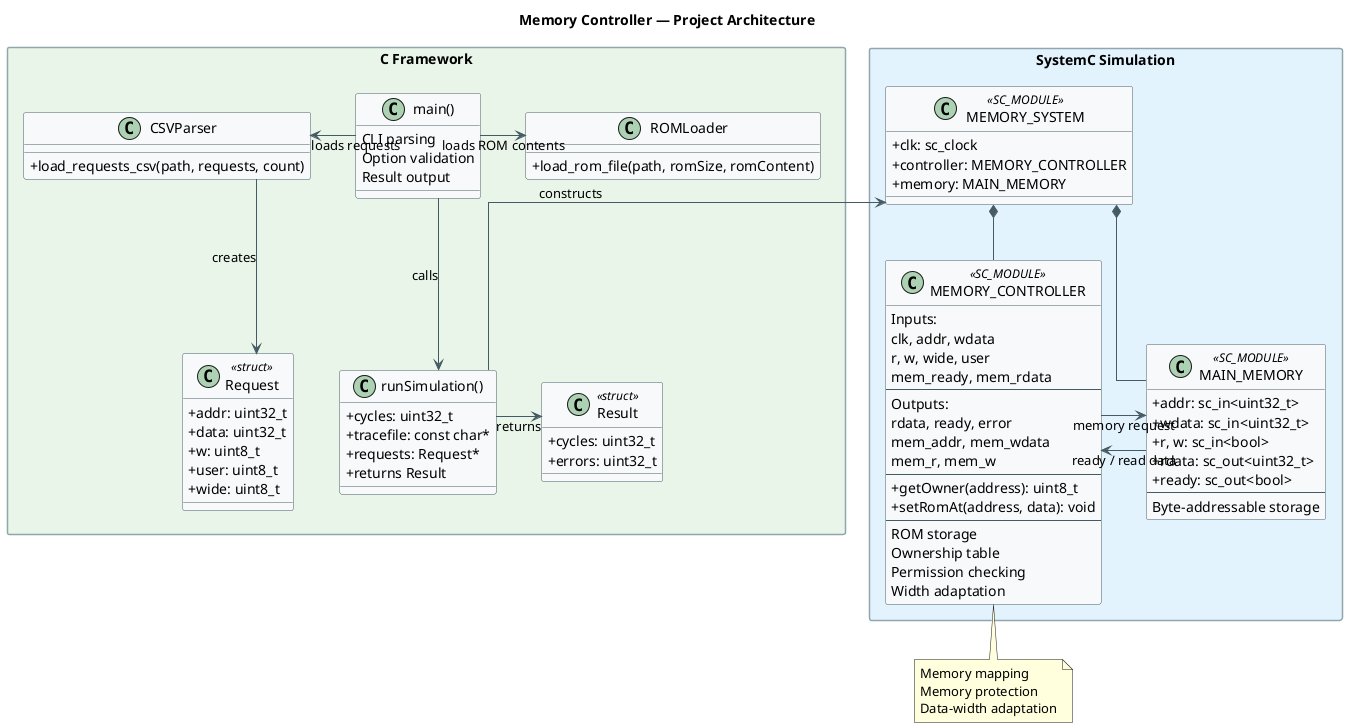

The diagram above was rendered by PlantUML. Its source (embedded in the PNG):
@startuml
title Memory Controller — Project Architecture

top to bottom direction

skinparam backgroundColor white
skinparam shadowing false
skinparam packageStyle rectangle
skinparam classAttributeIconSize 0
skinparam linetype ortho
skinparam nodesep 45
skinparam ranksep 55
skinparam ArrowColor #455A64
skinparam ClassBorderColor #455A64
skinparam ClassBackgroundColor #F7F9FA
skinparam PackageBorderColor #90A4AE

package "C Framework" as CFramework #E8F5E9 {
    together {
        class CSVParser {
            + load_requests_csv(path, requests, count)
        }

        class "main()" as Main {
            CLI parsing
            Option validation
            Result output
        }

        class ROMLoader {
            + load_rom_file(path, romSize, romContent)
        }
    }

    together {
        class Request <<struct>> {
            + addr: uint32_t
            + data: uint32_t
            + w: uint8_t
            + user: uint8_t
            + wide: uint8_t
        }

        class "runSimulation()" as Simulation {
            + cycles: uint32_t
            + tracefile: const char*
            + requests: Request*
            + returns Result
        }

        class Result <<struct>> {
            + cycles: uint32_t
            + errors: uint32_t
        }
    }

    CSVParser -[hidden]right- Main
    Main -[hidden]right- ROMLoader
    Request -[hidden]right- Simulation
    Simulation -[hidden]right- Result

    CSVParser -[hidden]down- Request
    Main -[hidden]down- Simulation
    ROMLoader -[hidden]down- Result
}

package "SystemC Simulation" as SystemCSimulation #E3F2FD {
    class MEMORY_SYSTEM <<SC_MODULE>> {
        + clk: sc_clock
        + controller: MEMORY_CONTROLLER
        + memory: MAIN_MEMORY
    }

    class MEMORY_CONTROLLER <<SC_MODULE>> {
        Inputs:
        clk, addr, wdata
        r, w, wide, user
        mem_ready, mem_rdata
        --
        Outputs:
        rdata, ready, error
        mem_addr, mem_wdata
        mem_r, mem_w
        --
        + getOwner(address): uint8_t
        + setRomAt(address, data): void
        --
        ROM storage
        Ownership table
        Permission checking
        Width adaptation
    }

    class MAIN_MEMORY <<SC_MODULE>> {
        + addr: sc_in<uint32_t>
        + wdata: sc_in<uint32_t>
        + r, w: sc_in<bool>
        + rdata: sc_out<uint32_t>
        + ready: sc_out<bool>
        --
        Byte-addressable storage
    }

    MEMORY_CONTROLLER -[hidden]right- MAIN_MEMORY
}

Main -left-> CSVParser : loads requests
Main -right-> ROMLoader : loads ROM contents
Main -down-> Simulation : calls
CSVParser -down-> Request : creates
Simulation -right-> Result : returns
ROMLoader -[hidden]right-> MEMORY_SYSTEM
Simulation -[norank]-> MEMORY_SYSTEM : constructs

MEMORY_SYSTEM *-down- MEMORY_CONTROLLER
MEMORY_SYSTEM *-down- MAIN_MEMORY

MEMORY_CONTROLLER -right-> MAIN_MEMORY : memory request
MAIN_MEMORY -left-> MEMORY_CONTROLLER : ready / read data

note bottom of MEMORY_CONTROLLER
  Memory mapping
  Memory protection
  Data-width adaptation
end note

@enduml